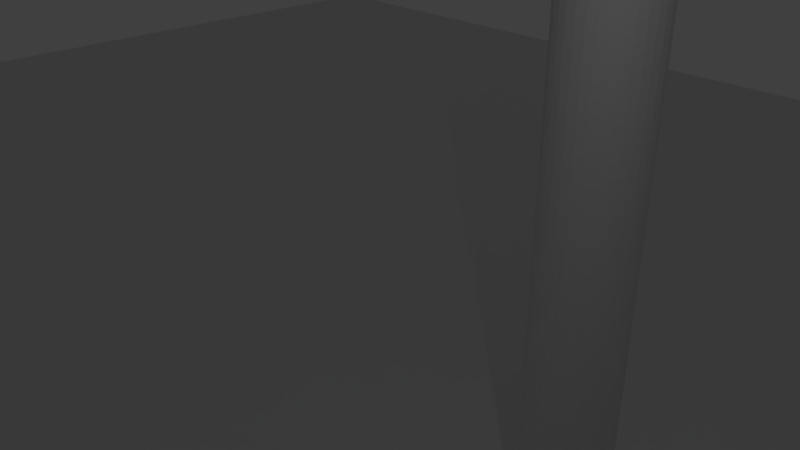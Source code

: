 # Source: untitled_-_.blend  (saved by Blender 2.78.0; exported with 4.5.12 LTS)
import bpy
from mathutils import Matrix  # noqa: F401  (used for matrix-valued properties, if any)

bpy.ops.wm.read_factory_settings(use_empty=True)
scene = bpy.context.scene
scene.name = 'Scene'

# ---- collections
col_collection_1 = bpy.data.collections.new('Collection 1'); scene.collection.children.link(col_collection_1)

# ---- world
world_world = bpy.data.worlds.new('World'); scene.world = world_world
world_world.color = (0.05088, 0.05088, 0.05088)
world_world.use_sun_shadow = False
world_world.sun_shadow_jitter_overblur = 0.0
world_world.cycles.sampling_method = 'MANUAL'

# ---- cameras
cam_camera = bpy.data.cameras.new('Camera')
cam_camera.clip_end = 100.0
cam_camera.lens = 35.0
cam_camera.sensor_width = 32.0
cam_camera.sensor_height = 18.0
cam_camera.ortho_scale = 7.314
cam_camera.dof.focus_distance = 0.0
cam_camera.dof.aperture_fstop = 128.0

# ---- lights
light_lamp = bpy.data.lights.new('Lamp', 'POINT')
light_lamp.transmission_factor = 0.0
light_lamp.cutoff_distance = 30.0
light_lamp.energy = 100.0
light_lamp.shadow_buffer_clip_start = 1.001
light_lamp.shadow_soft_size = 0.1
light_lamp.shadow_maximum_resolution = 0.006
light_lamp.use_absolute_resolution = True

# ---- meshes
me_cube_006 = bpy.data.meshes.new('Cube.006')
me_cube_006.from_pydata([(-1.0, -1.0, -1.0), (-1.0, -1.0, 1.0), (-1.0, 1.0, -1.0), (-1.0, 1.0, 1.0), (1.0, -1.0, -1.0), (1.0, -1.0, 1.0), (1.0, 1.0, -1.0), (1.0, 1.0, 1.0), (-1.0, 0.7264, -1.0), (-1.0, 0.7264, 1.0), (1.0, 0.7264, -1.0), (1.0, 0.7264, 1.0), (-1.0, -0.7128, -1.0), (1.0, -0.7128, 1.0), (-1.0, -0.7128, 1.0), (1.0, -0.7128, -1.0), (0.08496, 1.0, -1.0), (0.08496, 1.0, 1.0), (0.08496, -1.0, -1.0), (0.08496, -1.0, 1.0), (0.08496, 0.7264, 1.0), (0.08496, 0.7264, -1.0), (0.08496, -0.7128, 1.0), (0.08496, -0.7128, -1.0), (-0.5916, 1.0, -1.0), (-0.5916, -1.0, 1.0), (-0.5916, 0.7264, -1.0), (-0.5916, -0.7128, -1.0), (-0.5916, 1.0, 1.0), (-0.5916, -1.0, -1.0), (-0.5916, 0.7264, 1.0), (-0.5916, -0.7128, 1.0), (0.08496, 1.0, 1.0), (0.08496, -1.0, -1.0), (0.08496, 0.7264, 1.0), (0.08496, -0.7128, 1.0), (0.08496, 1.0, -1.0), (0.08496, -1.0, 1.0), (0.08496, 0.7264, -1.0), (0.08496, -0.7128, -1.0), (0.8383, 1.0, 1.0), (0.8383, -1.0, -1.0), (0.8383, 0.7264, 1.0), (0.8383, -0.7128, 1.0), (0.8383, 1.0, -1.0), (0.8383, -1.0, 1.0), (0.8383, 0.7264, -1.0), (0.8383, -0.7128, -1.0), (-1.0, -0.7128, -10.63), (-1.0, -1.0, -10.63), (-0.5916, 1.0, -10.63), (-1.0, 1.0, -10.63), (1.0, 0.7264, -10.63), (1.0, 1.0, -10.63), (0.8383, -1.0, -10.63), (1.0, -1.0, -10.63), (-1.0, 0.7264, -10.63), (-0.5916, 0.7264, -10.63), (1.0, -0.7128, -10.63), (-0.5916, -0.7128, -10.63), (-0.5916, -1.0, -10.63), (0.8383, 1.0, -10.63), (0.8383, 0.7264, -10.63), (0.8383, -0.7128, -10.63)], [], [(8, 9, 3, 2), (44, 40, 7, 6), (15, 13, 5, 4), (29, 25, 1, 0), (41, 47, 63, 54), (31, 14, 1, 25), (28, 3, 9, 30), (26, 8, 56, 57), (6, 7, 11, 10), (12, 14, 9, 8), (0, 1, 14, 12), (30, 9, 14, 31), (46, 10, 15, 47), (10, 11, 13, 15), (38, 21, 23, 39), (42, 20, 22, 43), (36, 16, 21, 38), (40, 17, 20, 42), (43, 22, 19, 45), (39, 23, 18, 33), (41, 45, 19, 18), (36, 32, 17, 16), (2, 3, 28, 24), (15, 4, 55, 58), (0, 12, 48, 49), (8, 26, 27, 12), (34, 30, 31, 35), (32, 28, 30, 34), (35, 31, 25, 37), (33, 37, 25, 29), (18, 19, 37, 33), (22, 35, 37, 19), (17, 32, 34, 20), (20, 34, 35, 22), (24, 28, 32, 36), (27, 39, 33, 29), (24, 36, 38, 26), (26, 38, 39, 27), (4, 5, 45, 41), (13, 43, 45, 5), (7, 40, 42, 11), (11, 42, 43, 13), (21, 46, 47, 23), (16, 44, 46, 21), (23, 47, 41, 18), (16, 17, 40, 44), (63, 58, 55, 54), (61, 53, 52, 62), (48, 59, 60, 49), (51, 50, 57, 56), (2, 24, 50, 51), (4, 41, 54, 55), (47, 15, 58, 63), (46, 44, 61, 62), (29, 0, 49, 60), (12, 27, 59, 48), (24, 26, 57, 50), (10, 46, 62, 52), (6, 10, 52, 53), (27, 29, 60, 59), (8, 2, 51, 56), (44, 6, 53, 61)])
me_cube_006.use_remesh_preserve_volume = False
me_cube_006.use_remesh_preserve_attributes = False
me_cube_006.use_mirror_vertex_groups = False
me_cube_006.update()
me_cone = bpy.data.meshes.new('Cone')
me_cone.from_pydata([(0.0, 1.0, -1.0), (0.1951, 0.9808, -1.0), (0.3827, 0.9239, -1.0), (0.5556, 0.8315, -1.0), (0.7071, 0.7071, -1.0), (0.8315, 0.5556, -1.0), (0.9239, 0.3827, -1.0), (0.9808, 0.1951, -1.0), (1.0, 7.55e-08, -1.0), (0.0, 0.0, 1.0), (0.9808, -0.1951, -1.0), (0.9239, -0.3827, -1.0), (0.8315, -0.5556, -1.0), (0.7071, -0.7071, -1.0), (0.5556, -0.8315, -1.0), (0.3827, -0.9239, -1.0), (0.1951, -0.9808, -1.0), (-3.258e-07, -1.0, -1.0), (-0.1951, -0.9808, -1.0), (-0.3827, -0.9239, -1.0), (-0.5556, -0.8315, -1.0), (-0.7071, -0.7071, -1.0), (-0.8315, -0.5556, -1.0), (-0.9239, -0.3827, -1.0), (-0.9808, -0.1951, -1.0), (-1.0, 9.656e-07, -1.0), (-0.9808, 0.1951, -1.0), (-0.9239, 0.3827, -1.0), (-0.8315, 0.5556, -1.0), (-0.7071, 0.7071, -1.0), (-0.5556, 0.8315, -1.0), (-0.3827, 0.9239, -1.0), (-0.1951, 0.9808, -1.0)], [], [(0, 9, 1), (1, 9, 2), (2, 9, 3), (3, 9, 4), (4, 9, 5), (5, 9, 6), (6, 9, 7), (7, 9, 8), (8, 9, 10), (10, 9, 11), (11, 9, 12), (12, 9, 13), (13, 9, 14), (14, 9, 15), (15, 9, 16), (16, 9, 17), (17, 9, 18), (18, 9, 19), (19, 9, 20), (20, 9, 21), (21, 9, 22), (22, 9, 23), (23, 9, 24), (24, 9, 25), (25, 9, 26), (26, 9, 27), (27, 9, 28), (28, 9, 29), (29, 9, 30), (30, 9, 31), (31, 9, 32), (32, 9, 0), (0, 1, 2, 3, 4, 5, 6, 7, 8, 10, 11, 12, 13, 14, 15, 16, 17, 18, 19, 20, 21, 22, 23, 24, 25, 26, 27, 28, 29, 30, 31, 32)])
me_cone.use_remesh_preserve_volume = False
me_cone.use_remesh_preserve_attributes = False
me_cone.use_mirror_vertex_groups = False
me_cone.update()
me_cylinder_003 = bpy.data.meshes.new('Cylinder.003')
me_cylinder_003.from_pydata([(0.0, 1.0, -1.0), (0.0, 1.0, 1.0), (0.1951, 0.9808, -1.0), (0.1951, 0.9808, 1.0), (0.3827, 0.9239, -1.0), (0.3827, 0.9239, 1.0), (0.5556, 0.8315, -1.0), (0.5556, 0.8315, 1.0), (0.7071, 0.7071, -1.0), (0.7071, 0.7071, 1.0), (0.8315, 0.5556, -1.0), (0.8315, 0.5556, 1.0), (0.9239, 0.3827, -1.0), (0.9239, 0.3827, 1.0), (0.9808, 0.1951, -1.0), (0.9808, 0.1951, 1.0), (1.0, 7.55e-08, -1.0), (1.0, 7.55e-08, 1.0), (0.9808, -0.1951, -1.0), (0.9808, -0.1951, 1.0), (0.9239, -0.3827, -1.0), (0.9239, -0.3827, 1.0), (0.8315, -0.5556, -1.0), (0.8315, -0.5556, 1.0), (0.7071, -0.7071, -1.0), (0.7071, -0.7071, 1.0), (0.5556, -0.8315, -1.0), (0.5556, -0.8315, 1.0), (0.3827, -0.9239, -1.0), (0.3827, -0.9239, 1.0), (0.1951, -0.9808, -1.0), (0.1951, -0.9808, 1.0), (-3.258e-07, -1.0, -1.0), (-3.258e-07, -1.0, 1.0), (-0.1951, -0.9808, -1.0), (-0.1951, -0.9808, 1.0), (-0.3827, -0.9239, -1.0), (-0.3827, -0.9239, 1.0), (-0.5556, -0.8315, -1.0), (-0.5556, -0.8315, 1.0), (-0.7071, -0.7071, -1.0), (-0.7071, -0.7071, 1.0), (-0.8315, -0.5556, -1.0), (-0.8315, -0.5556, 1.0), (-0.9239, -0.3827, -1.0), (-0.9239, -0.3827, 1.0), (-0.9808, -0.1951, -1.0), (-0.9808, -0.1951, 1.0), (-1.0, 9.656e-07, -1.0), (-1.0, 9.656e-07, 1.0), (-0.9808, 0.1951, -1.0), (-0.9808, 0.1951, 1.0), (-0.9239, 0.3827, -1.0), (-0.9239, 0.3827, 1.0), (-0.8315, 0.5556, -1.0), (-0.8315, 0.5556, 1.0), (-0.7071, 0.7071, -1.0), (-0.7071, 0.7071, 1.0), (-0.5556, 0.8315, -1.0), (-0.5556, 0.8315, 1.0), (-0.3827, 0.9239, -1.0), (-0.3827, 0.9239, 1.0), (-0.1951, 0.9808, -1.0), (-0.1951, 0.9808, 1.0)], [], [(0, 1, 3, 2), (2, 3, 5, 4), (4, 5, 7, 6), (6, 7, 9, 8), (8, 9, 11, 10), (10, 11, 13, 12), (12, 13, 15, 14), (14, 15, 17, 16), (16, 17, 19, 18), (18, 19, 21, 20), (20, 21, 23, 22), (22, 23, 25, 24), (24, 25, 27, 26), (26, 27, 29, 28), (28, 29, 31, 30), (30, 31, 33, 32), (32, 33, 35, 34), (34, 35, 37, 36), (36, 37, 39, 38), (38, 39, 41, 40), (40, 41, 43, 42), (42, 43, 45, 44), (44, 45, 47, 46), (46, 47, 49, 48), (48, 49, 51, 50), (50, 51, 53, 52), (52, 53, 55, 54), (54, 55, 57, 56), (56, 57, 59, 58), (58, 59, 61, 60), (3, 1, 63, 61, 59, 57, 55, 53, 51, 49, 47, 45, 43, 41, 39, 37, 35, 33, 31, 29, 27, 25, 23, 21, 19, 17, 15, 13, 11, 9, 7, 5), (60, 61, 63, 62), (62, 63, 1, 0), (0, 2, 4, 6, 8, 10, 12, 14, 16, 18, 20, 22, 24, 26, 28, 30, 32, 34, 36, 38, 40, 42, 44, 46, 48, 50, 52, 54, 56, 58, 60, 62)])
me_cylinder_003.use_remesh_preserve_volume = False
me_cylinder_003.use_remesh_preserve_attributes = False
me_cylinder_003.use_mirror_vertex_groups = False
me_cylinder_003.update()
me_cylinder_002 = bpy.data.meshes.new('Cylinder.002')
me_cylinder_002.from_pydata([(0.0, 1.0, -1.0), (0.0, 1.0, 1.0), (0.1951, 0.9808, -1.0), (0.1951, 0.9808, 1.0), (0.3827, 0.9239, -1.0), (0.3827, 0.9239, 1.0), (0.5556, 0.8315, -1.0), (0.5556, 0.8315, 1.0), (0.7071, 0.7071, -1.0), (0.7071, 0.7071, 1.0), (0.8315, 0.5556, -1.0), (0.8315, 0.5556, 1.0), (0.9239, 0.3827, -1.0), (0.9239, 0.3827, 1.0), (0.9808, 0.1951, -1.0), (0.9808, 0.1951, 1.0), (1.0, 7.55e-08, -1.0), (1.0, 7.55e-08, 1.0), (0.9808, -0.1951, -1.0), (0.9808, -0.1951, 1.0), (0.9239, -0.3827, -1.0), (0.9239, -0.3827, 1.0), (0.8315, -0.5556, -1.0), (0.8315, -0.5556, 1.0), (0.7071, -0.7071, -1.0), (0.7071, -0.7071, 1.0), (0.5556, -0.8315, -1.0), (0.5556, -0.8315, 1.0), (0.3827, -0.9239, -1.0), (0.3827, -0.9239, 1.0), (0.1951, -0.9808, -1.0), (0.1951, -0.9808, 1.0), (-3.258e-07, -1.0, -1.0), (-3.258e-07, -1.0, 1.0), (-0.1951, -0.9808, -1.0), (-0.1951, -0.9808, 1.0), (-0.3827, -0.9239, -1.0), (-0.3827, -0.9239, 1.0), (-0.5556, -0.8315, -1.0), (-0.5556, -0.8315, 1.0), (-0.7071, -0.7071, -1.0), (-0.7071, -0.7071, 1.0), (-0.8315, -0.5556, -1.0), (-0.8315, -0.5556, 1.0), (-0.9239, -0.3827, -1.0), (-0.9239, -0.3827, 1.0), (-0.9808, -0.1951, -1.0), (-0.9808, -0.1951, 1.0), (-1.0, 9.656e-07, -1.0), (-1.0, 9.656e-07, 1.0), (-0.9808, 0.1951, -1.0), (-0.9808, 0.1951, 1.0), (-0.9239, 0.3827, -1.0), (-0.9239, 0.3827, 1.0), (-0.8315, 0.5556, -1.0), (-0.8315, 0.5556, 1.0), (-0.7071, 0.7071, -1.0), (-0.7071, 0.7071, 1.0), (-0.5556, 0.8315, -1.0), (-0.5556, 0.8315, 1.0), (-0.3827, 0.9239, -1.0), (-0.3827, 0.9239, 1.0), (-0.1951, 0.9808, -1.0), (-0.1951, 0.9808, 1.0)], [], [(0, 1, 3, 2), (2, 3, 5, 4), (4, 5, 7, 6), (6, 7, 9, 8), (8, 9, 11, 10), (10, 11, 13, 12), (12, 13, 15, 14), (14, 15, 17, 16), (16, 17, 19, 18), (18, 19, 21, 20), (20, 21, 23, 22), (22, 23, 25, 24), (24, 25, 27, 26), (26, 27, 29, 28), (28, 29, 31, 30), (30, 31, 33, 32), (32, 33, 35, 34), (34, 35, 37, 36), (36, 37, 39, 38), (38, 39, 41, 40), (40, 41, 43, 42), (42, 43, 45, 44), (44, 45, 47, 46), (46, 47, 49, 48), (48, 49, 51, 50), (50, 51, 53, 52), (52, 53, 55, 54), (54, 55, 57, 56), (56, 57, 59, 58), (58, 59, 61, 60), (3, 1, 63, 61, 59, 57, 55, 53, 51, 49, 47, 45, 43, 41, 39, 37, 35, 33, 31, 29, 27, 25, 23, 21, 19, 17, 15, 13, 11, 9, 7, 5), (60, 61, 63, 62), (62, 63, 1, 0), (0, 2, 4, 6, 8, 10, 12, 14, 16, 18, 20, 22, 24, 26, 28, 30, 32, 34, 36, 38, 40, 42, 44, 46, 48, 50, 52, 54, 56, 58, 60, 62)])
me_cylinder_002.use_remesh_preserve_volume = False
me_cylinder_002.use_remesh_preserve_attributes = False
me_cylinder_002.use_mirror_vertex_groups = False
me_cylinder_002.update()
me_cylinder_001 = bpy.data.meshes.new('Cylinder.001')
me_cylinder_001.from_pydata([(0.0, 1.0, -1.0), (0.0, 1.0, 1.0), (0.1951, 0.9808, -1.0), (0.1951, 0.9808, 1.0), (0.3827, 0.9239, -1.0), (0.3827, 0.9239, 1.0), (0.5556, 0.8315, -1.0), (0.5556, 0.8315, 1.0), (0.7071, 0.7071, -1.0), (0.7071, 0.7071, 1.0), (0.8315, 0.5556, -1.0), (0.8315, 0.5556, 1.0), (0.9239, 0.3827, -1.0), (0.9239, 0.3827, 1.0), (0.9808, 0.1951, -1.0), (0.9808, 0.1951, 1.0), (1.0, 7.55e-08, -1.0), (1.0, 7.55e-08, 1.0), (0.9808, -0.1951, -1.0), (0.9808, -0.1951, 1.0), (0.9239, -0.3827, -1.0), (0.9239, -0.3827, 1.0), (0.8315, -0.5556, -1.0), (0.8315, -0.5556, 1.0), (0.7071, -0.7071, -1.0), (0.7071, -0.7071, 1.0), (0.5556, -0.8315, -1.0), (0.5556, -0.8315, 1.0), (0.3827, -0.9239, -1.0), (0.3827, -0.9239, 1.0), (0.1951, -0.9808, -1.0), (0.1951, -0.9808, 1.0), (-3.258e-07, -1.0, -1.0), (-3.258e-07, -1.0, 1.0), (-0.1951, -0.9808, -1.0), (-0.1951, -0.9808, 1.0), (-0.3827, -0.9239, -1.0), (-0.3827, -0.9239, 1.0), (-0.5556, -0.8315, -1.0), (-0.5556, -0.8315, 1.0), (-0.7071, -0.7071, -1.0), (-0.7071, -0.7071, 1.0), (-0.8315, -0.5556, -1.0), (-0.8315, -0.5556, 1.0), (-0.9239, -0.3827, -1.0), (-0.9239, -0.3827, 1.0), (-0.9808, -0.1951, -1.0), (-0.9808, -0.1951, 1.0), (-1.0, 9.656e-07, -1.0), (-1.0, 9.656e-07, 1.0), (-0.9808, 0.1951, -1.0), (-0.9808, 0.1951, 1.0), (-0.9239, 0.3827, -1.0), (-0.9239, 0.3827, 1.0), (-0.8315, 0.5556, -1.0), (-0.8315, 0.5556, 1.0), (-0.7071, 0.7071, -1.0), (-0.7071, 0.7071, 1.0), (-0.5556, 0.8315, -1.0), (-0.5556, 0.8315, 1.0), (-0.3827, 0.9239, -1.0), (-0.3827, 0.9239, 1.0), (-0.1951, 0.9808, -1.0), (-0.1951, 0.9808, 1.0)], [], [(0, 1, 3, 2), (2, 3, 5, 4), (4, 5, 7, 6), (6, 7, 9, 8), (8, 9, 11, 10), (10, 11, 13, 12), (12, 13, 15, 14), (14, 15, 17, 16), (16, 17, 19, 18), (18, 19, 21, 20), (20, 21, 23, 22), (22, 23, 25, 24), (24, 25, 27, 26), (26, 27, 29, 28), (28, 29, 31, 30), (30, 31, 33, 32), (32, 33, 35, 34), (34, 35, 37, 36), (36, 37, 39, 38), (38, 39, 41, 40), (40, 41, 43, 42), (42, 43, 45, 44), (44, 45, 47, 46), (46, 47, 49, 48), (48, 49, 51, 50), (50, 51, 53, 52), (52, 53, 55, 54), (54, 55, 57, 56), (56, 57, 59, 58), (58, 59, 61, 60), (3, 1, 63, 61, 59, 57, 55, 53, 51, 49, 47, 45, 43, 41, 39, 37, 35, 33, 31, 29, 27, 25, 23, 21, 19, 17, 15, 13, 11, 9, 7, 5), (60, 61, 63, 62), (62, 63, 1, 0), (0, 2, 4, 6, 8, 10, 12, 14, 16, 18, 20, 22, 24, 26, 28, 30, 32, 34, 36, 38, 40, 42, 44, 46, 48, 50, 52, 54, 56, 58, 60, 62)])
me_cylinder_001.use_remesh_preserve_volume = False
me_cylinder_001.use_remesh_preserve_attributes = False
me_cylinder_001.use_mirror_vertex_groups = False
me_cylinder_001.update()
me_cylinder = bpy.data.meshes.new('Cylinder')
me_cylinder.from_pydata([(0.0, 1.0, -1.0), (0.0, 1.0, 1.0), (0.1951, 0.9808, -1.0), (0.1951, 0.9808, 1.0), (0.3827, 0.9239, -1.0), (0.3827, 0.9239, 1.0), (0.5556, 0.8315, -1.0), (0.5556, 0.8315, 1.0), (0.7071, 0.7071, -1.0), (0.7071, 0.7071, 1.0), (0.8315, 0.5556, -1.0), (0.8315, 0.5556, 1.0), (0.9239, 0.3827, -1.0), (0.9239, 0.3827, 1.0), (0.9808, 0.1951, -1.0), (0.9808, 0.1951, 1.0), (1.0, 7.55e-08, -1.0), (1.0, 7.55e-08, 1.0), (0.9808, -0.1951, -1.0), (0.9808, -0.1951, 1.0), (0.9239, -0.3827, -1.0), (0.9239, -0.3827, 1.0), (0.8315, -0.5556, -1.0), (0.8315, -0.5556, 1.0), (0.7071, -0.7071, -1.0), (0.7071, -0.7071, 1.0), (0.5556, -0.8315, -1.0), (0.5556, -0.8315, 1.0), (0.3827, -0.9239, -1.0), (0.3827, -0.9239, 1.0), (0.1951, -0.9808, -1.0), (0.1951, -0.9808, 1.0), (-3.258e-07, -1.0, -1.0), (-3.258e-07, -1.0, 1.0), (-0.1951, -0.9808, -1.0), (-0.1951, -0.9808, 1.0), (-0.3827, -0.9239, -1.0), (-0.3827, -0.9239, 1.0), (-0.5556, -0.8315, -1.0), (-0.5556, -0.8315, 1.0), (-0.7071, -0.7071, -1.0), (-0.7071, -0.7071, 1.0), (-0.8315, -0.5556, -1.0), (-0.8315, -0.5556, 1.0), (-0.9239, -0.3827, -1.0), (-0.9239, -0.3827, 1.0), (-0.9808, -0.1951, -1.0), (-0.9808, -0.1951, 1.0), (-1.0, 9.656e-07, -1.0), (-1.0, 9.656e-07, 1.0), (-0.9808, 0.1951, -1.0), (-0.9808, 0.1951, 1.0), (-0.9239, 0.3827, -1.0), (-0.9239, 0.3827, 1.0), (-0.8315, 0.5556, -1.0), (-0.8315, 0.5556, 1.0), (-0.7071, 0.7071, -1.0), (-0.7071, 0.7071, 1.0), (-0.5556, 0.8315, -1.0), (-0.5556, 0.8315, 1.0), (-0.3827, 0.9239, -1.0), (-0.3827, 0.9239, 1.0), (-0.1951, 0.9808, -1.0), (-0.1951, 0.9808, 1.0)], [], [(0, 1, 3, 2), (2, 3, 5, 4), (4, 5, 7, 6), (6, 7, 9, 8), (8, 9, 11, 10), (10, 11, 13, 12), (12, 13, 15, 14), (14, 15, 17, 16), (16, 17, 19, 18), (18, 19, 21, 20), (20, 21, 23, 22), (22, 23, 25, 24), (24, 25, 27, 26), (26, 27, 29, 28), (28, 29, 31, 30), (30, 31, 33, 32), (32, 33, 35, 34), (34, 35, 37, 36), (36, 37, 39, 38), (38, 39, 41, 40), (40, 41, 43, 42), (42, 43, 45, 44), (44, 45, 47, 46), (46, 47, 49, 48), (48, 49, 51, 50), (50, 51, 53, 52), (52, 53, 55, 54), (54, 55, 57, 56), (56, 57, 59, 58), (58, 59, 61, 60), (3, 1, 63, 61, 59, 57, 55, 53, 51, 49, 47, 45, 43, 41, 39, 37, 35, 33, 31, 29, 27, 25, 23, 21, 19, 17, 15, 13, 11, 9, 7, 5), (60, 61, 63, 62), (62, 63, 1, 0), (0, 2, 4, 6, 8, 10, 12, 14, 16, 18, 20, 22, 24, 26, 28, 30, 32, 34, 36, 38, 40, 42, 44, 46, 48, 50, 52, 54, 56, 58, 60, 62)])
me_cylinder.use_remesh_preserve_volume = False
me_cylinder.use_remesh_preserve_attributes = False
me_cylinder.use_mirror_vertex_groups = False
me_cylinder.update()
me_cube_005 = bpy.data.meshes.new('Cube.005')
me_cube_005.from_pydata([(-1.0, -1.0, -1.0), (-1.0, -1.0, 1.0), (-1.0, 1.0, -1.0), (-1.0, 1.0, 1.0), (1.0, -1.0, -1.0), (1.0, -1.0, 1.0), (1.0, 1.0, -1.0), (1.0, 1.0, 1.0), (-1.0, 0.6715, -1.0), (-1.0, 0.6715, 1.0), (1.0, 0.6715, -1.0), (1.0, 0.6715, 1.0), (-1.029, 1.329, 8.314), (-1.029, 1.657, 8.314), (0.971, 1.657, 8.314), (0.971, 1.329, 8.314), (-1.0, 0.279, -1.0), (1.0, 0.279, 1.0), (-1.0, 0.279, 1.0), (1.0, 0.279, -1.0), (-0.6473, 1.0, -1.0), (-0.6473, 1.0, 1.0), (-0.6473, -1.0, -1.0), (-0.6473, -1.0, 1.0), (-0.6473, 0.6715, 1.0), (-0.6473, 0.6715, -1.0), (-0.6763, 1.657, 8.314), (-0.6763, 1.329, 8.314), (-0.6473, 0.279, 1.0), (-0.6473, 0.279, -1.0), (0.6164, 1.0, 1.0), (0.6164, -1.0, -1.0), (0.6164, 0.6715, 1.0), (0.5874, 1.657, 8.314), (0.5874, 1.329, 8.314), (0.6164, 0.279, 1.0), (0.6164, 1.0, -1.0), (0.6164, -1.0, 1.0), (0.6164, 0.6715, -1.0), (0.6164, 0.279, -1.0), (-1.0, -0.6873, -1.0), (1.0, -0.6873, 1.0), (-1.0, -0.6873, 1.0), (1.0, -0.6873, -1.0), (-0.6473, -0.6873, 1.0), (-0.6473, -0.6873, -1.0), (0.6164, -0.6873, 1.0), (0.6164, -0.6873, -1.0), (-1.0, -0.6873, -7.715), (-1.0, -1.0, -7.715), (0.6164, -1.0, -7.715), (1.0, -1.0, -7.715), (1.0, 0.279, -7.715), (1.0, 0.6715, -7.715), (-0.6473, 0.6715, -7.715), (-1.0, 0.6715, -7.715), (-1.0, 0.279, -7.715), (-0.6473, 0.279, -7.715), (-0.6473, -1.0, -7.715), (-0.6473, -0.6873, -7.715), (0.6164, 0.6715, -7.715), (0.6164, 0.279, -7.715), (0.6164, -0.6873, -7.715), (1.0, -0.6873, -7.715)], [], [(8, 9, 3, 2), (36, 30, 7, 6), (43, 41, 5, 4), (22, 23, 1, 0), (29, 16, 56, 57), (44, 42, 1, 23), (21, 3, 13, 26), (36, 6, 10, 38), (6, 7, 11, 10), (16, 18, 9, 8), (26, 13, 12, 27), (3, 9, 12, 13), (11, 7, 14, 15), (32, 11, 15, 34), (40, 42, 18, 16), (24, 9, 18, 28), (31, 47, 62, 50), (10, 11, 17, 19), (25, 29, 57, 54), (32, 24, 28, 35), (9, 24, 27, 12), (33, 26, 27, 34), (2, 20, 25, 8), (30, 21, 26, 33), (46, 44, 23, 37), (40, 45, 59, 48), (31, 37, 23, 22), (2, 3, 21, 20), (4, 5, 37, 31), (41, 46, 37, 5), (7, 30, 33, 14), (14, 33, 34, 15), (11, 32, 35, 17), (25, 38, 39, 29), (24, 32, 34, 27), (20, 36, 38, 25), (45, 47, 31, 22), (20, 21, 30, 36), (29, 39, 47, 45), (17, 35, 46, 41), (16, 29, 45, 40), (35, 28, 44, 46), (0, 1, 42, 40), (28, 18, 42, 44), (39, 19, 43, 47), (19, 17, 41, 43), (62, 63, 51, 50), (60, 53, 52, 61), (55, 54, 57, 56), (48, 59, 58, 49), (8, 25, 54, 55), (0, 40, 48, 49), (16, 8, 55, 56), (47, 43, 63, 62), (43, 4, 51, 63), (4, 31, 50, 51), (22, 0, 49, 58), (10, 19, 52, 53), (19, 39, 61, 52), (39, 38, 60, 61), (45, 22, 58, 59), (38, 10, 53, 60)])
me_cube_005.use_remesh_preserve_volume = False
me_cube_005.use_remesh_preserve_attributes = False
me_cube_005.use_mirror_vertex_groups = False
me_cube_005.update()
me_cube_004 = bpy.data.meshes.new('Cube.004')
me_cube_004.from_pydata([(-1.0, -1.0, -1.0), (-1.0, -1.0, 1.0), (-1.0, 1.0, -1.0), (-1.0, 1.0, 1.0), (1.0, -1.0, -1.0), (1.0, -1.0, 1.0), (1.0, 1.0, -1.0), (1.0, 1.0, 1.0), (-1.0, 0.6715, -1.0), (-1.0, 0.6715, 1.0), (1.0, 0.6715, -1.0), (1.0, 0.6715, 1.0), (-1.029, 1.329, 8.314), (-1.029, 1.657, 8.314), (0.971, 1.657, 8.314), (0.971, 1.329, 8.314), (-1.0, 0.279, -1.0), (1.0, 0.279, 1.0), (-1.0, 0.279, 1.0), (1.0, 0.279, -1.0), (-0.6473, 1.0, -1.0), (-0.6473, 1.0, 1.0), (-0.6473, -1.0, -1.0), (-0.6473, -1.0, 1.0), (-0.6473, 0.6715, 1.0), (-0.6473, 0.6715, -1.0), (-0.6763, 1.657, 8.314), (-0.6763, 1.329, 8.314), (-0.6473, 0.279, 1.0), (-0.6473, 0.279, -1.0), (0.6164, 1.0, 1.0), (0.6164, -1.0, -1.0), (0.6164, 0.6715, 1.0), (0.5874, 1.657, 8.314), (0.5874, 1.329, 8.314), (0.6164, 0.279, 1.0), (0.6164, 1.0, -1.0), (0.6164, -1.0, 1.0), (0.6164, 0.6715, -1.0), (0.6164, 0.279, -1.0), (-1.0, -0.6873, -1.0), (1.0, -0.6873, 1.0), (-1.0, -0.6873, 1.0), (1.0, -0.6873, -1.0), (-0.6473, -0.6873, 1.0), (-0.6473, -0.6873, -1.0), (0.6164, -0.6873, 1.0), (0.6164, -0.6873, -1.0), (-1.0, -0.6873, -7.715), (-1.0, -1.0, -7.715), (0.6164, -1.0, -7.715), (1.0, -1.0, -7.715), (1.0, 0.279, -7.715), (1.0, 0.6715, -7.715), (-0.6473, 0.6715, -7.715), (-1.0, 0.6715, -7.715), (-1.0, 0.279, -7.715), (-0.6473, 0.279, -7.715), (-0.6473, -1.0, -7.715), (-0.6473, -0.6873, -7.715), (0.6164, 0.6715, -7.715), (0.6164, 0.279, -7.715), (0.6164, -0.6873, -7.715), (1.0, -0.6873, -7.715)], [], [(8, 9, 3, 2), (36, 30, 7, 6), (43, 41, 5, 4), (22, 23, 1, 0), (29, 16, 56, 57), (44, 42, 1, 23), (21, 3, 13, 26), (36, 6, 10, 38), (6, 7, 11, 10), (16, 18, 9, 8), (26, 13, 12, 27), (3, 9, 12, 13), (11, 7, 14, 15), (32, 11, 15, 34), (40, 42, 18, 16), (24, 9, 18, 28), (31, 47, 62, 50), (10, 11, 17, 19), (25, 29, 57, 54), (32, 24, 28, 35), (9, 24, 27, 12), (33, 26, 27, 34), (2, 20, 25, 8), (30, 21, 26, 33), (46, 44, 23, 37), (40, 45, 59, 48), (31, 37, 23, 22), (2, 3, 21, 20), (4, 5, 37, 31), (41, 46, 37, 5), (7, 30, 33, 14), (14, 33, 34, 15), (11, 32, 35, 17), (25, 38, 39, 29), (24, 32, 34, 27), (20, 36, 38, 25), (45, 47, 31, 22), (20, 21, 30, 36), (29, 39, 47, 45), (17, 35, 46, 41), (16, 29, 45, 40), (35, 28, 44, 46), (0, 1, 42, 40), (28, 18, 42, 44), (39, 19, 43, 47), (19, 17, 41, 43), (62, 63, 51, 50), (60, 53, 52, 61), (55, 54, 57, 56), (48, 59, 58, 49), (8, 25, 54, 55), (0, 40, 48, 49), (16, 8, 55, 56), (47, 43, 63, 62), (43, 4, 51, 63), (4, 31, 50, 51), (22, 0, 49, 58), (10, 19, 52, 53), (19, 39, 61, 52), (39, 38, 60, 61), (45, 22, 58, 59), (38, 10, 53, 60)])
me_cube_004.use_remesh_preserve_volume = False
me_cube_004.use_remesh_preserve_attributes = False
me_cube_004.use_mirror_vertex_groups = False
me_cube_004.update()
me_cube_003 = bpy.data.meshes.new('Cube.003')
me_cube_003.from_pydata([(-1.0, -1.0, -1.0), (-1.0, -1.0, 1.0), (-1.0, 1.0, -1.0), (-1.0, 1.0, 1.0), (1.0, -1.0, -1.0), (1.0, -1.0, 1.0), (1.0, 1.0, -1.0), (1.0, 1.0, 1.0), (-1.0, 0.6715, -1.0), (-1.0, 0.6715, 1.0), (1.0, 0.6715, -1.0), (1.0, 0.6715, 1.0), (-1.029, 1.329, 8.314), (-1.029, 1.657, 8.314), (0.971, 1.657, 8.314), (0.971, 1.329, 8.314), (-1.0, 0.279, -1.0), (1.0, 0.279, 1.0), (-1.0, 0.279, 1.0), (1.0, 0.279, -1.0), (-0.6473, 1.0, -1.0), (-0.6473, 1.0, 1.0), (-0.6473, -1.0, -1.0), (-0.6473, -1.0, 1.0), (-0.6473, 0.6715, 1.0), (-0.6473, 0.6715, -1.0), (-0.6763, 1.657, 8.314), (-0.6763, 1.329, 8.314), (-0.6473, 0.279, 1.0), (-0.6473, 0.279, -1.0), (0.6164, 1.0, 1.0), (0.6164, -1.0, -1.0), (0.6164, 0.6715, 1.0), (0.5874, 1.657, 8.314), (0.5874, 1.329, 8.314), (0.6164, 0.279, 1.0), (0.6164, 1.0, -1.0), (0.6164, -1.0, 1.0), (0.6164, 0.6715, -1.0), (0.6164, 0.279, -1.0), (-1.0, -0.6873, -1.0), (1.0, -0.6873, 1.0), (-1.0, -0.6873, 1.0), (1.0, -0.6873, -1.0), (-0.6473, -0.6873, 1.0), (-0.6473, -0.6873, -1.0), (0.6164, -0.6873, 1.0), (0.6164, -0.6873, -1.0), (-1.0, -0.6873, -7.715), (-1.0, -1.0, -7.715), (0.6164, -1.0, -7.715), (1.0, -1.0, -7.715), (1.0, 0.279, -7.715), (1.0, 0.6715, -7.715), (-0.6473, 0.6715, -7.715), (-1.0, 0.6715, -7.715), (-1.0, 0.279, -7.715), (-0.6473, 0.279, -7.715), (-0.6473, -1.0, -7.715), (-0.6473, -0.6873, -7.715), (0.6164, 0.6715, -7.715), (0.6164, 0.279, -7.715), (0.6164, -0.6873, -7.715), (1.0, -0.6873, -7.715)], [], [(8, 9, 3, 2), (36, 30, 7, 6), (43, 41, 5, 4), (22, 23, 1, 0), (29, 16, 56, 57), (44, 42, 1, 23), (21, 3, 13, 26), (36, 6, 10, 38), (6, 7, 11, 10), (16, 18, 9, 8), (26, 13, 12, 27), (3, 9, 12, 13), (11, 7, 14, 15), (32, 11, 15, 34), (40, 42, 18, 16), (24, 9, 18, 28), (31, 47, 62, 50), (10, 11, 17, 19), (25, 29, 57, 54), (32, 24, 28, 35), (9, 24, 27, 12), (33, 26, 27, 34), (2, 20, 25, 8), (30, 21, 26, 33), (46, 44, 23, 37), (40, 45, 59, 48), (31, 37, 23, 22), (2, 3, 21, 20), (4, 5, 37, 31), (41, 46, 37, 5), (7, 30, 33, 14), (14, 33, 34, 15), (11, 32, 35, 17), (25, 38, 39, 29), (24, 32, 34, 27), (20, 36, 38, 25), (45, 47, 31, 22), (20, 21, 30, 36), (29, 39, 47, 45), (17, 35, 46, 41), (16, 29, 45, 40), (35, 28, 44, 46), (0, 1, 42, 40), (28, 18, 42, 44), (39, 19, 43, 47), (19, 17, 41, 43), (62, 63, 51, 50), (60, 53, 52, 61), (55, 54, 57, 56), (48, 59, 58, 49), (8, 25, 54, 55), (0, 40, 48, 49), (16, 8, 55, 56), (47, 43, 63, 62), (43, 4, 51, 63), (4, 31, 50, 51), (22, 0, 49, 58), (10, 19, 52, 53), (19, 39, 61, 52), (39, 38, 60, 61), (45, 22, 58, 59), (38, 10, 53, 60)])
me_cube_003.use_remesh_preserve_volume = False
me_cube_003.use_remesh_preserve_attributes = False
me_cube_003.use_mirror_vertex_groups = False
me_cube_003.update()
me_cube_002 = bpy.data.meshes.new('Cube.002')
me_cube_002.from_pydata([(-1.0, -1.0, -1.0), (-1.0, -1.0, 1.0), (-1.0, 1.0, -1.0), (-1.0, 1.0, 1.0), (1.0, -1.0, -1.0), (1.0, -1.0, 1.0), (1.0, 1.0, -1.0), (1.0, 1.0, 1.0), (-1.0, 0.6715, -1.0), (-1.0, 0.6715, 1.0), (1.0, 0.6715, -1.0), (1.0, 0.6715, 1.0), (-1.029, 1.329, 8.314), (-1.029, 1.657, 8.314), (0.971, 1.657, 8.314), (0.971, 1.329, 8.314), (-1.0, 0.279, -1.0), (1.0, 0.279, 1.0), (-1.0, 0.279, 1.0), (1.0, 0.279, -1.0), (-0.6473, 1.0, -1.0), (-0.6473, 1.0, 1.0), (-0.6473, -1.0, -1.0), (-0.6473, -1.0, 1.0), (-0.6473, 0.6715, 1.0), (-0.6473, 0.6715, -1.0), (-0.6763, 1.657, 8.314), (-0.6763, 1.329, 8.314), (-0.6473, 0.279, 1.0), (-0.6473, 0.279, -1.0), (0.6164, 1.0, 1.0), (0.6164, -1.0, -1.0), (0.6164, 0.6715, 1.0), (0.5874, 1.657, 8.314), (0.5874, 1.329, 8.314), (0.6164, 0.279, 1.0), (0.6164, 1.0, -1.0), (0.6164, -1.0, 1.0), (0.6164, 0.6715, -1.0), (0.6164, 0.279, -1.0), (-1.0, -0.6873, -1.0), (1.0, -0.6873, 1.0), (-1.0, -0.6873, 1.0), (1.0, -0.6873, -1.0), (-0.6473, -0.6873, 1.0), (-0.6473, -0.6873, -1.0), (0.6164, -0.6873, 1.0), (0.6164, -0.6873, -1.0), (-1.0, -0.6873, -7.715), (-1.0, -1.0, -7.715), (0.6164, -1.0, -7.715), (1.0, -1.0, -7.715), (1.0, 0.279, -7.715), (1.0, 0.6715, -7.715), (-0.6473, 0.6715, -7.715), (-1.0, 0.6715, -7.715), (-1.0, 0.279, -7.715), (-0.6473, 0.279, -7.715), (-0.6473, -1.0, -7.715), (-0.6473, -0.6873, -7.715), (0.6164, 0.6715, -7.715), (0.6164, 0.279, -7.715), (0.6164, -0.6873, -7.715), (1.0, -0.6873, -7.715)], [], [(8, 9, 3, 2), (36, 30, 7, 6), (43, 41, 5, 4), (22, 23, 1, 0), (29, 16, 56, 57), (44, 42, 1, 23), (21, 3, 13, 26), (36, 6, 10, 38), (6, 7, 11, 10), (16, 18, 9, 8), (26, 13, 12, 27), (3, 9, 12, 13), (11, 7, 14, 15), (32, 11, 15, 34), (40, 42, 18, 16), (24, 9, 18, 28), (31, 47, 62, 50), (10, 11, 17, 19), (25, 29, 57, 54), (32, 24, 28, 35), (9, 24, 27, 12), (33, 26, 27, 34), (2, 20, 25, 8), (30, 21, 26, 33), (46, 44, 23, 37), (40, 45, 59, 48), (31, 37, 23, 22), (2, 3, 21, 20), (4, 5, 37, 31), (41, 46, 37, 5), (7, 30, 33, 14), (14, 33, 34, 15), (11, 32, 35, 17), (25, 38, 39, 29), (24, 32, 34, 27), (20, 36, 38, 25), (45, 47, 31, 22), (20, 21, 30, 36), (29, 39, 47, 45), (17, 35, 46, 41), (16, 29, 45, 40), (35, 28, 44, 46), (0, 1, 42, 40), (28, 18, 42, 44), (39, 19, 43, 47), (19, 17, 41, 43), (62, 63, 51, 50), (60, 53, 52, 61), (55, 54, 57, 56), (48, 59, 58, 49), (8, 25, 54, 55), (0, 40, 48, 49), (16, 8, 55, 56), (47, 43, 63, 62), (43, 4, 51, 63), (4, 31, 50, 51), (22, 0, 49, 58), (10, 19, 52, 53), (19, 39, 61, 52), (39, 38, 60, 61), (45, 22, 58, 59), (38, 10, 53, 60)])
me_cube_002.use_remesh_preserve_volume = False
me_cube_002.use_remesh_preserve_attributes = False
me_cube_002.use_mirror_vertex_groups = False
me_cube_002.update()
me_plane = bpy.data.meshes.new('Plane')
me_plane.from_pydata([(-1.0, -1.0, 0.0), (1.0, -1.0, 0.0), (-1.0, 1.0, 0.0), (1.0, 1.0, 0.0)], [], [(0, 1, 3, 2)])
me_plane.use_remesh_preserve_volume = False
me_plane.use_remesh_preserve_attributes = False
me_plane.use_mirror_vertex_groups = False
me_plane.update()

# ---- objects
ob_cube_004 = bpy.data.objects.new('Cube.004', me_cube_006)
ob_cone = bpy.data.objects.new('Cone', me_cone)
ob_cylinder_003 = bpy.data.objects.new('Cylinder.003', me_cylinder_003)
ob_cylinder_002 = bpy.data.objects.new('Cylinder.002', me_cylinder_002)
ob_cylinder_001 = bpy.data.objects.new('Cylinder.001', me_cylinder_001)
ob_cylinder = bpy.data.objects.new('Cylinder', me_cylinder)
ob_cube_003 = bpy.data.objects.new('Cube.003', me_cube_005)
ob_cube_002 = bpy.data.objects.new('Cube.002', me_cube_004)
ob_cube_001 = bpy.data.objects.new('Cube.001', me_cube_003)
ob_cube = bpy.data.objects.new('Cube', me_cube_002)
ob_plane = bpy.data.objects.new('Plane', me_plane)
ob_lamp = bpy.data.objects.new('Lamp', light_lamp)
ob_camera = bpy.data.objects.new('Camera', cam_camera)

# ---- transforms, parenting, visibility, modifiers, constraints
ob_cube_004.location = (10.81, -4.795, -3.999)
ob_cube_004.scale = (5.284, 4.775, 0.6242)
ob_cube_004.lineart.crease_threshold = 0.0
ob_cone.location = (10.11, -5.039, 16.44)
ob_cone.scale = (23.56, 21.65, 4.702)
ob_cone.lineart.crease_threshold = 0.0
ob_cylinder_003.location = (-0.6934, -17.53, -2.24)
ob_cylinder_003.scale = (1.07, 1.106, 15.12)
ob_cylinder_003.lineart.crease_threshold = 0.0
ob_cylinder_002.location = (19.28, -18.31, -2.402)
ob_cylinder_002.scale = (1.07, 1.106, 15.12)
ob_cylinder_002.lineart.crease_threshold = 0.0
ob_cylinder_001.location = (20.98, 8.066, -2.134)
ob_cylinder_001.scale = (1.07, 1.106, 15.12)
ob_cylinder_001.lineart.crease_threshold = 0.0
ob_cylinder.location = (-1.258, 6.9, -2.134)
ob_cylinder.scale = (1.07, 1.106, 15.12)
ob_cylinder.lineart.crease_threshold = 0.0
ob_cube_003.location = (49.05, -0.9293, -7.079)
ob_cube_003.scale = (2.647, 2.551, 0.46)
ob_cube_003.lineart.crease_threshold = 0.0
ob_cube_002.location = (38.81, -1.236, -7.215)
ob_cube_002.scale = (2.647, 2.551, 0.46)
ob_cube_002.lineart.crease_threshold = 0.0
ob_cube_001.location = (28.47, -1.01, -6.398)
ob_cube_001.scale = (2.647, 2.551, 0.46)
ob_cube_001.lineart.crease_threshold = 0.0
ob_cube.location = (10.67, 7.519, -6.315)
ob_cube.scale = (2.647, 2.551, 0.46)
ob_cube.lineart.crease_threshold = 0.0
ob_plane.location = (1.286, -0.8666, -9.865)
ob_plane.scale = (49.72, -41.71, 63.05)
ob_plane.lineart.crease_threshold = 0.0
ob_lamp.location = (3.22, 1.282, 5.904)
ob_lamp.rotation_euler = (0.6503, 0.05522, 1.866)
ob_lamp.scale = (1.107, 1.067, 1.04)
ob_lamp.lock_rotations_4d = False
ob_lamp.empty_display_type = 'ARROWS'
ob_lamp.color = (0.0, 0.0, 0.0, 0.0)
ob_lamp.lineart.crease_threshold = 0.0
ob_camera.location = (7.481, -6.508, 5.344)
ob_camera.rotation_euler = (1.109, 0.0, 0.8149)
ob_camera.lock_rotations_4d = False
ob_camera.empty_display_type = 'ARROWS'
ob_camera.color = (0.0, 0.0, 0.0, 0.0)
ob_camera.display_type = 'WIRE'
ob_camera.lineart.crease_threshold = 0.0

# ---- collection membership
col_collection_1.objects.link(ob_cube_004)
col_collection_1.objects.link(ob_cone)
col_collection_1.objects.link(ob_cylinder_003)
col_collection_1.objects.link(ob_cylinder_002)
col_collection_1.objects.link(ob_cylinder_001)
col_collection_1.objects.link(ob_cylinder)
col_collection_1.objects.link(ob_cube_003)
col_collection_1.objects.link(ob_cube_002)
col_collection_1.objects.link(ob_cube_001)
col_collection_1.objects.link(ob_cube)
col_collection_1.objects.link(ob_plane)
col_collection_1.objects.link(ob_lamp)
col_collection_1.objects.link(ob_camera)

# ---- scene / render settings (as saved in the file)
scene.camera = ob_camera
scene.frame_start = 1; scene.frame_end = 250; scene.frame_set(1)
scene.render.engine = 'BLENDER_EEVEE_NEXT'
scene.render.resolution_percentage = 50
scene.render.dither_intensity = 0.0
scene.cycles.use_denoising = False
scene.cycles.samples = 128
scene.cycles.sampling_pattern = 'TABULATED_SOBOL'
scene.cycles.light_sampling_threshold = 0.0
scene.cycles.use_adaptive_sampling = False
scene.cycles.use_light_tree = False
scene.cycles.blur_glossy = 0.0
scene.cycles.sample_clamp_indirect = 0.0
scene.view_settings.view_transform = 'Standard'
bpy.context.view_layer.update()

